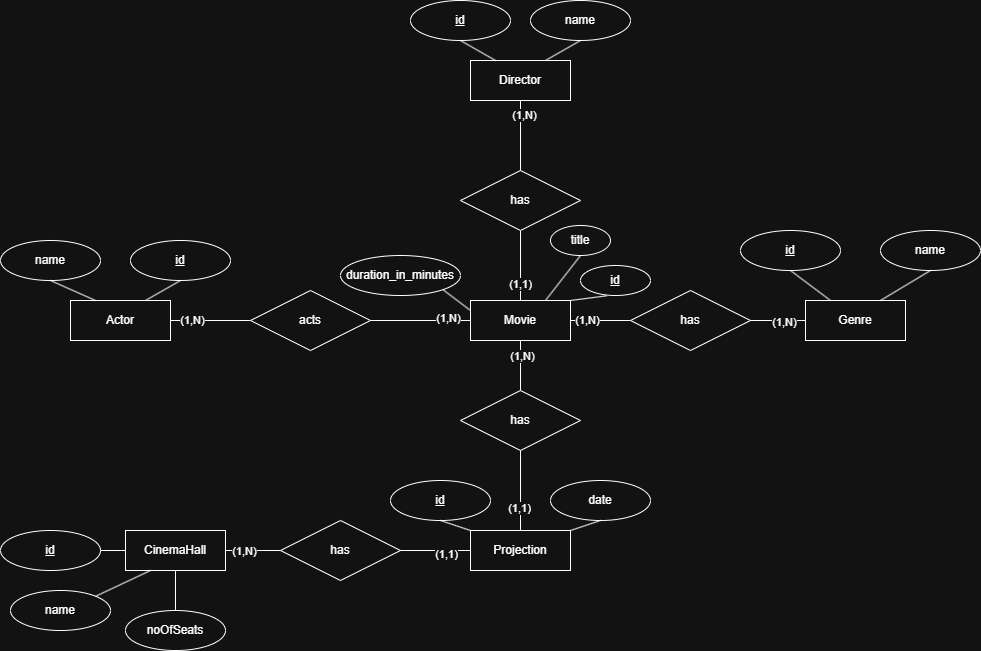

The diagram above was exported from draw.io. Its source (the exported page's mxGraphModel, read from the mxfile embedded in the PNG):
<mxGraphModel dx="1226" dy="661" grid="1" gridSize="10" guides="1" tooltips="1" connect="1" arrows="1" fold="1" page="1" pageScale="1" pageWidth="850" pageHeight="1100" math="0" shadow="0">
  <root>
    <mxCell id="0" />
    <mxCell id="1" parent="0" />
    <mxCell id="038l_MGqVgyKVjpW9fVD-2" parent="1" style="whiteSpace=wrap;html=1;align=center;" value="Actor" vertex="1">
      <mxGeometry height="40" width="100" x="240" y="370" as="geometry" />
    </mxCell>
    <mxCell id="038l_MGqVgyKVjpW9fVD-3" parent="1" style="ellipse;whiteSpace=wrap;html=1;align=center;fontStyle=4;" value="id" vertex="1">
      <mxGeometry height="40" width="100" x="300" y="310" as="geometry" />
    </mxCell>
    <mxCell id="038l_MGqVgyKVjpW9fVD-4" parent="1" style="ellipse;whiteSpace=wrap;html=1;align=center;" value="name" vertex="1">
      <mxGeometry height="40" width="100" x="170" y="310" as="geometry" />
    </mxCell>
    <mxCell id="038l_MGqVgyKVjpW9fVD-6" edge="1" parent="1" source="038l_MGqVgyKVjpW9fVD-8" style="endArrow=none;html=1;rounded=0;entryX=1;entryY=0.5;entryDx=0;entryDy=0;exitX=0;exitY=0.5;exitDx=0;exitDy=0;" target="038l_MGqVgyKVjpW9fVD-2" value="">
      <mxGeometry relative="1" as="geometry">
        <mxPoint x="690" y="240" as="sourcePoint" />
        <mxPoint x="750" y="230" as="targetPoint" />
      </mxGeometry>
    </mxCell>
    <mxCell id="038l_MGqVgyKVjpW9fVD-13" connectable="0" parent="038l_MGqVgyKVjpW9fVD-6" style="edgeLabel;html=1;align=center;verticalAlign=middle;resizable=0;points=[];" value="(1,N)" vertex="1">
      <mxGeometry relative="1" x="0.4571" y="-1" as="geometry">
        <mxPoint as="offset" />
      </mxGeometry>
    </mxCell>
    <mxCell id="038l_MGqVgyKVjpW9fVD-8" parent="1" style="shape=rhombus;perimeter=rhombusPerimeter;whiteSpace=wrap;html=1;align=center;" value="acts" vertex="1">
      <mxGeometry height="60" width="120" x="420" y="360" as="geometry" />
    </mxCell>
    <mxCell id="038l_MGqVgyKVjpW9fVD-9" edge="1" parent="1" source="038l_MGqVgyKVjpW9fVD-8" style="endArrow=none;html=1;rounded=0;exitX=1;exitY=0.5;exitDx=0;exitDy=0;entryX=0;entryY=0.5;entryDx=0;entryDy=0;" target="038l_MGqVgyKVjpW9fVD-10" value="">
      <mxGeometry relative="1" as="geometry">
        <mxPoint x="590" y="230" as="sourcePoint" />
        <mxPoint x="500" y="340" as="targetPoint" />
      </mxGeometry>
    </mxCell>
    <mxCell id="038l_MGqVgyKVjpW9fVD-14" connectable="0" parent="038l_MGqVgyKVjpW9fVD-9" style="edgeLabel;html=1;align=center;verticalAlign=middle;resizable=0;points=[];" value="(1,N)" vertex="1">
      <mxGeometry relative="1" x="0.6" y="3" as="geometry">
        <mxPoint x="-3" as="offset" />
      </mxGeometry>
    </mxCell>
    <mxCell id="038l_MGqVgyKVjpW9fVD-10" parent="1" style="whiteSpace=wrap;html=1;align=center;" value="Movie" vertex="1">
      <mxGeometry height="40" width="100" x="640" y="370" as="geometry" />
    </mxCell>
    <mxCell id="038l_MGqVgyKVjpW9fVD-11" edge="1" parent="1" source="038l_MGqVgyKVjpW9fVD-3" style="endArrow=none;html=1;rounded=0;exitX=0.5;exitY=1;exitDx=0;exitDy=0;entryX=0.75;entryY=0;entryDx=0;entryDy=0;" target="038l_MGqVgyKVjpW9fVD-2" value="">
      <mxGeometry relative="1" as="geometry">
        <mxPoint x="190" y="550" as="sourcePoint" />
        <mxPoint x="350" y="550" as="targetPoint" />
      </mxGeometry>
    </mxCell>
    <mxCell id="038l_MGqVgyKVjpW9fVD-12" edge="1" parent="1" source="038l_MGqVgyKVjpW9fVD-4" style="endArrow=none;html=1;rounded=0;exitX=0.5;exitY=1;exitDx=0;exitDy=0;entryX=0.25;entryY=0;entryDx=0;entryDy=0;" target="038l_MGqVgyKVjpW9fVD-2" value="">
      <mxGeometry relative="1" as="geometry">
        <mxPoint x="190" y="550" as="sourcePoint" />
        <mxPoint x="350" y="550" as="targetPoint" />
      </mxGeometry>
    </mxCell>
    <mxCell id="038l_MGqVgyKVjpW9fVD-15" parent="1" style="whiteSpace=wrap;html=1;align=center;" value="Genre" vertex="1">
      <mxGeometry height="40" width="100" x="975" y="370" as="geometry" />
    </mxCell>
    <mxCell id="038l_MGqVgyKVjpW9fVD-16" edge="1" parent="1" source="038l_MGqVgyKVjpW9fVD-10" style="endArrow=none;html=1;rounded=0;exitX=1;exitY=0.5;exitDx=0;exitDy=0;" target="038l_MGqVgyKVjpW9fVD-17" value="">
      <mxGeometry relative="1" as="geometry">
        <mxPoint x="770" y="330" as="sourcePoint" />
        <mxPoint x="820" y="390" as="targetPoint" />
      </mxGeometry>
    </mxCell>
    <mxCell id="038l_MGqVgyKVjpW9fVD-19" connectable="0" parent="038l_MGqVgyKVjpW9fVD-16" style="edgeLabel;html=1;align=center;verticalAlign=middle;resizable=0;points=[];" value="(1,N)" vertex="1">
      <mxGeometry relative="1" x="-0.4515" y="1" as="geometry">
        <mxPoint as="offset" />
      </mxGeometry>
    </mxCell>
    <mxCell id="038l_MGqVgyKVjpW9fVD-17" parent="1" style="shape=rhombus;perimeter=rhombusPerimeter;whiteSpace=wrap;html=1;align=center;" value="has" vertex="1">
      <mxGeometry height="60" width="120" x="800" y="360" as="geometry" />
    </mxCell>
    <mxCell id="038l_MGqVgyKVjpW9fVD-18" edge="1" parent="1" source="038l_MGqVgyKVjpW9fVD-17" style="endArrow=none;html=1;rounded=0;exitX=1;exitY=0.5;exitDx=0;exitDy=0;entryX=0;entryY=0.5;entryDx=0;entryDy=0;" target="038l_MGqVgyKVjpW9fVD-15" value="">
      <mxGeometry relative="1" as="geometry">
        <mxPoint x="770" y="330" as="sourcePoint" />
        <mxPoint x="930" y="330" as="targetPoint" />
      </mxGeometry>
    </mxCell>
    <mxCell id="038l_MGqVgyKVjpW9fVD-20" connectable="0" parent="038l_MGqVgyKVjpW9fVD-18" style="edgeLabel;html=1;align=center;verticalAlign=middle;resizable=0;points=[];" value="(1,N)" vertex="1">
      <mxGeometry relative="1" x="0.1802" y="-1" as="geometry">
        <mxPoint as="offset" />
      </mxGeometry>
    </mxCell>
    <mxCell id="038l_MGqVgyKVjpW9fVD-21" parent="1" style="whiteSpace=wrap;html=1;align=center;" value="CinemaHall" vertex="1">
      <mxGeometry height="40" width="100" x="295" y="600" as="geometry" />
    </mxCell>
    <mxCell id="038l_MGqVgyKVjpW9fVD-22" parent="1" style="ellipse;whiteSpace=wrap;html=1;align=center;" value="&lt;u&gt;id&lt;/u&gt;" vertex="1">
      <mxGeometry height="40" width="100" x="170" y="600" as="geometry" />
    </mxCell>
    <mxCell id="038l_MGqVgyKVjpW9fVD-23" parent="1" style="ellipse;whiteSpace=wrap;html=1;align=center;" value="name" vertex="1">
      <mxGeometry height="40" width="100" x="180" y="660" as="geometry" />
    </mxCell>
    <mxCell id="038l_MGqVgyKVjpW9fVD-24" edge="1" parent="1" source="038l_MGqVgyKVjpW9fVD-22" style="endArrow=none;html=1;rounded=0;exitX=1;exitY=0.5;exitDx=0;exitDy=0;entryX=0;entryY=0.5;entryDx=0;entryDy=0;" target="038l_MGqVgyKVjpW9fVD-21" value="">
      <mxGeometry relative="1" as="geometry">
        <mxPoint x="270" y="760" as="sourcePoint" />
        <mxPoint x="430" y="760" as="targetPoint" />
      </mxGeometry>
    </mxCell>
    <mxCell id="038l_MGqVgyKVjpW9fVD-26" parent="1" style="whiteSpace=wrap;html=1;align=center;" value="Projection" vertex="1">
      <mxGeometry height="40" width="100" x="640" y="600" as="geometry" />
    </mxCell>
    <mxCell id="038l_MGqVgyKVjpW9fVD-27" edge="1" parent="1" source="038l_MGqVgyKVjpW9fVD-21" style="endArrow=none;html=1;rounded=0;exitX=1;exitY=0.5;exitDx=0;exitDy=0;" target="038l_MGqVgyKVjpW9fVD-28" value="">
      <mxGeometry relative="1" as="geometry">
        <mxPoint x="410" y="760" as="sourcePoint" />
        <mxPoint x="480" y="630" as="targetPoint" />
      </mxGeometry>
    </mxCell>
    <mxCell id="038l_MGqVgyKVjpW9fVD-30" connectable="0" parent="038l_MGqVgyKVjpW9fVD-27" style="edgeLabel;html=1;align=center;verticalAlign=middle;resizable=0;points=[];" value="(1,N)" vertex="1">
      <mxGeometry relative="1" x="-0.3289" as="geometry">
        <mxPoint as="offset" />
      </mxGeometry>
    </mxCell>
    <mxCell id="038l_MGqVgyKVjpW9fVD-28" parent="1" style="shape=rhombus;perimeter=rhombusPerimeter;whiteSpace=wrap;html=1;align=center;" value="has" vertex="1">
      <mxGeometry height="60" width="120" x="450" y="590" as="geometry" />
    </mxCell>
    <mxCell id="038l_MGqVgyKVjpW9fVD-29" edge="1" parent="1" source="038l_MGqVgyKVjpW9fVD-28" style="endArrow=none;html=1;rounded=0;exitX=1;exitY=0.5;exitDx=0;exitDy=0;entryX=0;entryY=0.5;entryDx=0;entryDy=0;" target="038l_MGqVgyKVjpW9fVD-26" value="">
      <mxGeometry relative="1" as="geometry">
        <mxPoint x="410" y="760" as="sourcePoint" />
        <mxPoint x="570" y="760" as="targetPoint" />
      </mxGeometry>
    </mxCell>
    <mxCell id="038l_MGqVgyKVjpW9fVD-31" connectable="0" parent="038l_MGqVgyKVjpW9fVD-29" style="edgeLabel;html=1;align=center;verticalAlign=middle;resizable=0;points=[];" value="(1,1)" vertex="1">
      <mxGeometry relative="1" x="0.3273" y="-3" as="geometry">
        <mxPoint as="offset" />
      </mxGeometry>
    </mxCell>
    <mxCell id="038l_MGqVgyKVjpW9fVD-32" edge="1" parent="1" source="038l_MGqVgyKVjpW9fVD-33" style="endArrow=none;html=1;rounded=0;entryX=0.5;entryY=1;entryDx=0;entryDy=0;exitX=0.5;exitY=0;exitDx=0;exitDy=0;" target="038l_MGqVgyKVjpW9fVD-21" value="">
      <mxGeometry relative="1" as="geometry">
        <mxPoint x="345" y="680" as="sourcePoint" />
        <mxPoint x="380" y="710" as="targetPoint" />
      </mxGeometry>
    </mxCell>
    <mxCell id="038l_MGqVgyKVjpW9fVD-33" parent="1" style="ellipse;whiteSpace=wrap;html=1;align=center;" value="noOfSeats" vertex="1">
      <mxGeometry height="40" width="100" x="295" y="680" as="geometry" />
    </mxCell>
    <mxCell id="038l_MGqVgyKVjpW9fVD-34" parent="1" style="ellipse;whiteSpace=wrap;html=1;align=center;fontStyle=4;" value="id" vertex="1">
      <mxGeometry height="40" width="100" x="560" y="550" as="geometry" />
    </mxCell>
    <mxCell id="038l_MGqVgyKVjpW9fVD-35" edge="1" parent="1" source="038l_MGqVgyKVjpW9fVD-34" style="endArrow=none;html=1;rounded=0;exitX=0.5;exitY=1;exitDx=0;exitDy=0;entryX=0;entryY=0;entryDx=0;entryDy=0;" target="038l_MGqVgyKVjpW9fVD-26" value="">
      <mxGeometry relative="1" as="geometry">
        <mxPoint x="440" y="710" as="sourcePoint" />
        <mxPoint x="600" y="710" as="targetPoint" />
      </mxGeometry>
    </mxCell>
    <mxCell id="038l_MGqVgyKVjpW9fVD-37" parent="1" style="ellipse;whiteSpace=wrap;html=1;align=center;fontStyle=4;" value="id" vertex="1">
      <mxGeometry height="30" width="70" x="750" y="335" as="geometry" />
    </mxCell>
    <mxCell id="038l_MGqVgyKVjpW9fVD-38" edge="1" parent="1" source="038l_MGqVgyKVjpW9fVD-37" style="endArrow=none;html=1;rounded=0;exitX=0.378;exitY=1.009;exitDx=0;exitDy=0;entryX=1;entryY=0;entryDx=0;entryDy=0;exitPerimeter=0;" target="038l_MGqVgyKVjpW9fVD-10" value="">
      <mxGeometry relative="1" as="geometry">
        <mxPoint x="650" y="290" as="sourcePoint" />
        <mxPoint x="810" y="290" as="targetPoint" />
      </mxGeometry>
    </mxCell>
    <mxCell id="038l_MGqVgyKVjpW9fVD-39" parent="1" style="ellipse;whiteSpace=wrap;html=1;align=center;" value="title" vertex="1">
      <mxGeometry height="30" width="60" x="720" y="295" as="geometry" />
    </mxCell>
    <mxCell id="038l_MGqVgyKVjpW9fVD-40" edge="1" parent="1" source="038l_MGqVgyKVjpW9fVD-39" style="endArrow=none;html=1;rounded=0;entryX=0.75;entryY=0;entryDx=0;entryDy=0;exitX=0.5;exitY=1;exitDx=0;exitDy=0;" target="038l_MGqVgyKVjpW9fVD-10" value="">
      <mxGeometry relative="1" as="geometry">
        <mxPoint x="760" y="300" as="sourcePoint" />
        <mxPoint x="810" y="290" as="targetPoint" />
      </mxGeometry>
    </mxCell>
    <mxCell id="038l_MGqVgyKVjpW9fVD-41" parent="1" style="ellipse;whiteSpace=wrap;html=1;align=center;" value="duration_in_minutes" vertex="1">
      <mxGeometry height="40" width="120" x="510" y="325" as="geometry" />
    </mxCell>
    <mxCell id="038l_MGqVgyKVjpW9fVD-42" edge="1" parent="1" source="038l_MGqVgyKVjpW9fVD-41" style="endArrow=none;html=1;rounded=0;exitX=1;exitY=1;exitDx=0;exitDy=0;entryX=0;entryY=0.25;entryDx=0;entryDy=0;" target="038l_MGqVgyKVjpW9fVD-10" value="">
      <mxGeometry relative="1" as="geometry">
        <mxPoint x="680" y="350" as="sourcePoint" />
        <mxPoint x="840" y="350" as="targetPoint" />
      </mxGeometry>
    </mxCell>
    <mxCell id="038l_MGqVgyKVjpW9fVD-43" edge="1" parent="1" source="038l_MGqVgyKVjpW9fVD-23" style="endArrow=none;html=1;rounded=0;entryX=0.25;entryY=1;entryDx=0;entryDy=0;exitX=1;exitY=0;exitDx=0;exitDy=0;" target="038l_MGqVgyKVjpW9fVD-21" value="">
      <mxGeometry relative="1" as="geometry">
        <mxPoint x="220" y="620" as="sourcePoint" />
        <mxPoint x="380" y="620" as="targetPoint" />
      </mxGeometry>
    </mxCell>
    <mxCell id="038l_MGqVgyKVjpW9fVD-44" parent="1" style="ellipse;whiteSpace=wrap;html=1;align=center;" value="&lt;u&gt;id&lt;/u&gt;" vertex="1">
      <mxGeometry height="40" width="100" x="910" y="300" as="geometry" />
    </mxCell>
    <mxCell id="038l_MGqVgyKVjpW9fVD-45" parent="1" style="ellipse;whiteSpace=wrap;html=1;align=center;" value="name" vertex="1">
      <mxGeometry height="40" width="100" x="1050" y="300" as="geometry" />
    </mxCell>
    <mxCell id="038l_MGqVgyKVjpW9fVD-46" edge="1" parent="1" source="038l_MGqVgyKVjpW9fVD-44" style="endArrow=none;html=1;rounded=0;exitX=0.5;exitY=1;exitDx=0;exitDy=0;entryX=0.25;entryY=0;entryDx=0;entryDy=0;" target="038l_MGqVgyKVjpW9fVD-15" value="">
      <mxGeometry relative="1" as="geometry">
        <mxPoint x="770" y="500" as="sourcePoint" />
        <mxPoint x="930" y="500" as="targetPoint" />
      </mxGeometry>
    </mxCell>
    <mxCell id="038l_MGqVgyKVjpW9fVD-47" edge="1" parent="1" source="038l_MGqVgyKVjpW9fVD-15" style="endArrow=none;html=1;rounded=0;entryX=0.5;entryY=1;entryDx=0;entryDy=0;exitX=0.75;exitY=0;exitDx=0;exitDy=0;" target="038l_MGqVgyKVjpW9fVD-45" value="">
      <mxGeometry relative="1" as="geometry">
        <mxPoint x="770" y="500" as="sourcePoint" />
        <mxPoint x="930" y="500" as="targetPoint" />
      </mxGeometry>
    </mxCell>
    <mxCell id="038l_MGqVgyKVjpW9fVD-48" edge="1" parent="1" source="038l_MGqVgyKVjpW9fVD-10" style="endArrow=none;html=1;rounded=0;exitX=0.5;exitY=1;exitDx=0;exitDy=0;" target="038l_MGqVgyKVjpW9fVD-49" value="">
      <mxGeometry relative="1" as="geometry">
        <mxPoint x="510" y="580" as="sourcePoint" />
        <mxPoint x="690" y="490" as="targetPoint" />
      </mxGeometry>
    </mxCell>
    <mxCell id="038l_MGqVgyKVjpW9fVD-51" connectable="0" parent="038l_MGqVgyKVjpW9fVD-48" style="edgeLabel;html=1;align=center;verticalAlign=middle;resizable=0;points=[];" value="(1,N)" vertex="1">
      <mxGeometry relative="1" x="-0.3714" y="1" as="geometry">
        <mxPoint as="offset" />
      </mxGeometry>
    </mxCell>
    <mxCell id="038l_MGqVgyKVjpW9fVD-49" parent="1" style="shape=rhombus;perimeter=rhombusPerimeter;whiteSpace=wrap;html=1;align=center;" value="has" vertex="1">
      <mxGeometry height="60" width="120" x="630" y="460" as="geometry" />
    </mxCell>
    <mxCell id="038l_MGqVgyKVjpW9fVD-50" edge="1" parent="1" source="038l_MGqVgyKVjpW9fVD-26" style="endArrow=none;html=1;rounded=0;entryX=0.5;entryY=1;entryDx=0;entryDy=0;exitX=0.5;exitY=0;exitDx=0;exitDy=0;" target="038l_MGqVgyKVjpW9fVD-49" value="">
      <mxGeometry relative="1" as="geometry">
        <mxPoint x="470" y="550" as="sourcePoint" />
        <mxPoint x="630" y="550" as="targetPoint" />
      </mxGeometry>
    </mxCell>
    <mxCell id="038l_MGqVgyKVjpW9fVD-52" connectable="0" parent="038l_MGqVgyKVjpW9fVD-50" style="edgeLabel;html=1;align=center;verticalAlign=middle;resizable=0;points=[];" value="(1,1)" vertex="1">
      <mxGeometry relative="1" x="-0.4286" y="2" as="geometry">
        <mxPoint as="offset" />
      </mxGeometry>
    </mxCell>
    <mxCell id="038l_MGqVgyKVjpW9fVD-53" parent="1" style="ellipse;whiteSpace=wrap;html=1;align=center;" value="date" vertex="1">
      <mxGeometry height="40" width="100" x="720" y="550" as="geometry" />
    </mxCell>
    <mxCell id="038l_MGqVgyKVjpW9fVD-54" edge="1" parent="1" source="038l_MGqVgyKVjpW9fVD-26" style="endArrow=none;html=1;rounded=0;entryX=0.5;entryY=1;entryDx=0;entryDy=0;exitX=1;exitY=0;exitDx=0;exitDy=0;" target="038l_MGqVgyKVjpW9fVD-53" value="">
      <mxGeometry relative="1" as="geometry">
        <mxPoint x="630" y="530" as="sourcePoint" />
        <mxPoint x="790" y="530" as="targetPoint" />
      </mxGeometry>
    </mxCell>
    <mxCell id="038l_MGqVgyKVjpW9fVD-55" parent="1" style="whiteSpace=wrap;html=1;align=center;" value="Director" vertex="1">
      <mxGeometry height="40" width="100" x="640" y="130" as="geometry" />
    </mxCell>
    <mxCell id="038l_MGqVgyKVjpW9fVD-56" edge="1" parent="1" source="038l_MGqVgyKVjpW9fVD-57" style="endArrow=none;html=1;rounded=0;entryX=0.5;entryY=0;entryDx=0;entryDy=0;exitX=0.5;exitY=1;exitDx=0;exitDy=0;" target="038l_MGqVgyKVjpW9fVD-10" value="">
      <mxGeometry relative="1" as="geometry">
        <mxPoint x="690" y="300" as="sourcePoint" />
        <mxPoint x="740" y="350" as="targetPoint" />
      </mxGeometry>
    </mxCell>
    <mxCell id="038l_MGqVgyKVjpW9fVD-59" connectable="0" parent="038l_MGqVgyKVjpW9fVD-56" style="edgeLabel;html=1;align=center;verticalAlign=middle;resizable=0;points=[];" value="(1,1)" vertex="1">
      <mxGeometry relative="1" x="0.5081" y="-1" as="geometry">
        <mxPoint as="offset" />
      </mxGeometry>
    </mxCell>
    <mxCell id="038l_MGqVgyKVjpW9fVD-57" parent="1" style="shape=rhombus;perimeter=rhombusPerimeter;whiteSpace=wrap;html=1;align=center;" value="has" vertex="1">
      <mxGeometry height="60" width="120" x="630" y="240" as="geometry" />
    </mxCell>
    <mxCell id="038l_MGqVgyKVjpW9fVD-58" edge="1" parent="1" source="038l_MGqVgyKVjpW9fVD-55" style="endArrow=none;html=1;rounded=0;entryX=0.5;entryY=0;entryDx=0;entryDy=0;exitX=0.5;exitY=1;exitDx=0;exitDy=0;" target="038l_MGqVgyKVjpW9fVD-57" value="">
      <mxGeometry relative="1" as="geometry">
        <mxPoint x="580" y="350" as="sourcePoint" />
        <mxPoint x="740" y="350" as="targetPoint" />
      </mxGeometry>
    </mxCell>
    <mxCell id="038l_MGqVgyKVjpW9fVD-60" connectable="0" parent="038l_MGqVgyKVjpW9fVD-58" style="edgeLabel;html=1;align=center;verticalAlign=middle;resizable=0;points=[];" value="(1,N)" vertex="1">
      <mxGeometry relative="1" x="-0.6052" y="3" as="geometry">
        <mxPoint as="offset" />
      </mxGeometry>
    </mxCell>
    <mxCell id="038l_MGqVgyKVjpW9fVD-61" parent="1" style="ellipse;whiteSpace=wrap;html=1;align=center;" value="&lt;u&gt;id&lt;/u&gt;" vertex="1">
      <mxGeometry height="40" width="100" x="580" y="70" as="geometry" />
    </mxCell>
    <mxCell id="038l_MGqVgyKVjpW9fVD-62" parent="1" style="ellipse;whiteSpace=wrap;html=1;align=center;" value="name" vertex="1">
      <mxGeometry height="40" width="100" x="700" y="70" as="geometry" />
    </mxCell>
    <mxCell id="038l_MGqVgyKVjpW9fVD-63" edge="1" parent="1" source="038l_MGqVgyKVjpW9fVD-61" style="endArrow=none;html=1;rounded=0;exitX=0.5;exitY=1;exitDx=0;exitDy=0;entryX=0.25;entryY=0;entryDx=0;entryDy=0;" target="038l_MGqVgyKVjpW9fVD-55" value="">
      <mxGeometry relative="1" as="geometry">
        <mxPoint x="580" y="240" as="sourcePoint" />
        <mxPoint x="740" y="240" as="targetPoint" />
      </mxGeometry>
    </mxCell>
    <mxCell id="038l_MGqVgyKVjpW9fVD-64" edge="1" parent="1" source="038l_MGqVgyKVjpW9fVD-55" style="endArrow=none;html=1;rounded=0;entryX=0.5;entryY=1;entryDx=0;entryDy=0;exitX=0.75;exitY=0;exitDx=0;exitDy=0;" target="038l_MGqVgyKVjpW9fVD-62" value="">
      <mxGeometry relative="1" as="geometry">
        <mxPoint x="580" y="240" as="sourcePoint" />
        <mxPoint x="740" y="240" as="targetPoint" />
      </mxGeometry>
    </mxCell>
  </root>
</mxGraphModel>